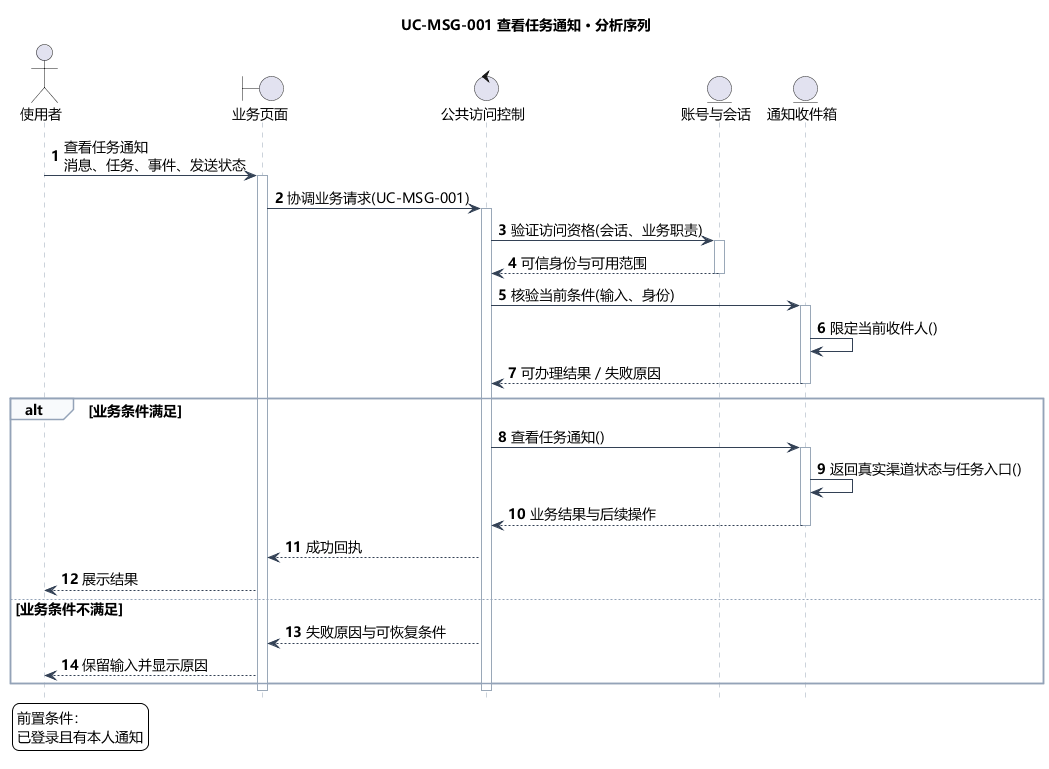

The diagram above was rendered by PlantUML. Its source (embedded in the PNG):
@startuml
skinparam defaultFontName Microsoft YaHei
skinparam shadowing false
skinparam backgroundColor #FFFFFF
skinparam ArrowColor #466482
skinparam classAttributeIconSize 0
hide empty members
skinparam defaultFontSize 14
skinparam sequenceLifeLineBorderColor #9AA8B8
skinparam sequenceArrowColor #334155
skinparam sequenceGroupBorderColor #94A3B8
skinparam sequenceGroupBackgroundColor #F8FAFC
skinparam sequenceParticipantPadding 18
skinparam maxMessageSize 240
hide footbox
autonumber
title UC-MSG-001 查看任务通知 · 分析序列
actor "使用者" as actor
boundary "业务页面" as page
control "公共访问控制" as ctl
entity "账号与会话" as identity
entity "通知收件箱" as model
actor -> page : 查看任务通知\n消息、任务、事件、发送状态
activate page
page -> ctl : 协调业务请求(UC-MSG-001)
activate ctl
ctl -> identity : 验证访问资格(会话、业务职责)
activate identity
identity --> ctl : 可信身份与可用范围
deactivate identity
ctl -> model : 核验当前条件(输入、身份)
activate model
model -> model : 限定当前收件人()
model --> ctl : 可办理结果／失败原因
deactivate model
alt 业务条件满足
ctl -> model : 查看任务通知()
activate model
model -> model : 返回真实渠道状态与任务入口()
model --> ctl : 业务结果与后续操作
deactivate model
ctl --> page : 成功回执
page --> actor : 展示结果
else 业务条件不满足
ctl --> page : 失败原因与可恢复条件
page --> actor : 保留输入并显示原因
end
deactivate ctl
deactivate page
legend bottom left
前置条件：
已登录且有本人通知
endlegend

@enduml